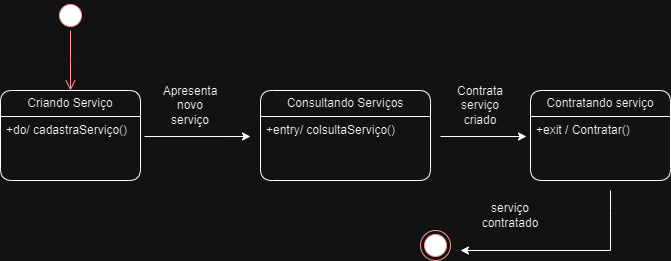

The diagram above was exported from draw.io. Its source (the exported page's mxGraphModel, read from the mxfile embedded in the PNG):
<mxGraphModel dx="839" dy="454" grid="1" gridSize="10" guides="1" tooltips="1" connect="1" arrows="1" fold="1" page="1" pageScale="1" pageWidth="827" pageHeight="1169" math="0" shadow="0">
  <root>
    <mxCell id="0" />
    <mxCell id="1" parent="0" />
    <mxCell id="-OfgGB519CJLPsu_Ck-Z-1" value="Criando Serviço" style="swimlane;fontStyle=0;childLayout=stackLayout;horizontal=1;startSize=26;fillColor=none;horizontalStack=0;resizeParent=1;resizeParentMax=0;resizeLast=0;collapsible=1;marginBottom=0;whiteSpace=wrap;html=1;rounded=1;" vertex="1" parent="1">
      <mxGeometry x="60" y="180" width="140" height="90" as="geometry" />
    </mxCell>
    <mxCell id="-OfgGB519CJLPsu_Ck-Z-7" value="+do/ cadastraServiço()" style="text;strokeColor=none;fillColor=none;align=left;verticalAlign=top;spacingLeft=4;spacingRight=4;overflow=hidden;rotatable=0;points=[[0,0.5],[1,0.5]];portConstraint=eastwest;whiteSpace=wrap;html=1;rounded=1;" vertex="1" parent="-OfgGB519CJLPsu_Ck-Z-1">
      <mxGeometry y="26" width="140" height="64" as="geometry" />
    </mxCell>
    <mxCell id="-OfgGB519CJLPsu_Ck-Z-2" value="" style="ellipse;html=1;shape=startState;fillColor=#000000;strokeColor=#ff0000;" vertex="1" parent="1">
      <mxGeometry x="115" y="90" width="30" height="30" as="geometry" />
    </mxCell>
    <mxCell id="-OfgGB519CJLPsu_Ck-Z-3" value="" style="edgeStyle=orthogonalEdgeStyle;html=1;verticalAlign=bottom;endArrow=open;endSize=8;strokeColor=#ff0000;rounded=0;" edge="1" parent="1" source="-OfgGB519CJLPsu_Ck-Z-2">
      <mxGeometry relative="1" as="geometry">
        <mxPoint x="130" y="180" as="targetPoint" />
      </mxGeometry>
    </mxCell>
    <mxCell id="-OfgGB519CJLPsu_Ck-Z-4" value="" style="endArrow=classic;html=1;rounded=0;exitX=1.029;exitY=0.313;exitDx=0;exitDy=0;exitPerimeter=0;" edge="1" parent="1">
      <mxGeometry width="50" height="50" relative="1" as="geometry">
        <mxPoint x="204.05999999999995" y="226.03200000000004" as="sourcePoint" />
        <mxPoint x="310" y="226" as="targetPoint" />
      </mxGeometry>
    </mxCell>
    <mxCell id="-OfgGB519CJLPsu_Ck-Z-5" value="Contrata serviço criado" style="text;html=1;strokeColor=none;fillColor=none;align=center;verticalAlign=middle;whiteSpace=wrap;rounded=0;" vertex="1" parent="1">
      <mxGeometry x="510" y="180" width="60" height="30" as="geometry" />
    </mxCell>
    <mxCell id="-OfgGB519CJLPsu_Ck-Z-6" value="Consultando Serviços" style="swimlane;fontStyle=0;childLayout=stackLayout;horizontal=1;startSize=26;fillColor=none;horizontalStack=0;resizeParent=1;resizeParentMax=0;resizeLast=0;collapsible=1;marginBottom=0;whiteSpace=wrap;html=1;rounded=1;" vertex="1" parent="1">
      <mxGeometry x="320" y="180" width="170" height="90" as="geometry" />
    </mxCell>
    <mxCell id="-OfgGB519CJLPsu_Ck-Z-19" value="+entry/ colsultaServiço()" style="text;strokeColor=none;fillColor=none;align=left;verticalAlign=top;spacingLeft=4;spacingRight=4;overflow=hidden;rotatable=0;points=[[0,0.5],[1,0.5]];portConstraint=eastwest;whiteSpace=wrap;html=1;rounded=1;" vertex="1" parent="-OfgGB519CJLPsu_Ck-Z-6">
      <mxGeometry y="26" width="170" height="64" as="geometry" />
    </mxCell>
    <mxCell id="-OfgGB519CJLPsu_Ck-Z-8" value="" style="endArrow=classic;html=1;rounded=0;" edge="1" parent="1">
      <mxGeometry width="50" height="50" relative="1" as="geometry">
        <mxPoint x="500" y="226" as="sourcePoint" />
        <mxPoint x="586" y="226" as="targetPoint" />
      </mxGeometry>
    </mxCell>
    <mxCell id="-OfgGB519CJLPsu_Ck-Z-9" value="Apresenta novo serviço" style="text;html=1;strokeColor=none;fillColor=none;align=center;verticalAlign=middle;whiteSpace=wrap;rounded=0;" vertex="1" parent="1">
      <mxGeometry x="220" y="180" width="60" height="30" as="geometry" />
    </mxCell>
    <mxCell id="-OfgGB519CJLPsu_Ck-Z-10" value="Contratando serviço" style="swimlane;fontStyle=0;childLayout=stackLayout;horizontal=1;startSize=26;fillColor=none;horizontalStack=0;resizeParent=1;resizeParentMax=0;resizeLast=0;collapsible=1;marginBottom=0;whiteSpace=wrap;html=1;rounded=1;" vertex="1" parent="1">
      <mxGeometry x="590" y="180" width="140" height="90" as="geometry" />
    </mxCell>
    <mxCell id="-OfgGB519CJLPsu_Ck-Z-11" value="+exit / Contratar()" style="text;strokeColor=none;fillColor=none;align=left;verticalAlign=top;spacingLeft=4;spacingRight=4;overflow=hidden;rotatable=0;points=[[0,0.5],[1,0.5]];portConstraint=eastwest;whiteSpace=wrap;html=1;rounded=1;" vertex="1" parent="-OfgGB519CJLPsu_Ck-Z-10">
      <mxGeometry y="26" width="140" height="64" as="geometry" />
    </mxCell>
    <mxCell id="-OfgGB519CJLPsu_Ck-Z-12" value="" style="endArrow=classic;html=1;rounded=0;" edge="1" parent="1">
      <mxGeometry width="50" height="50" relative="1" as="geometry">
        <mxPoint x="670" y="280" as="sourcePoint" />
        <mxPoint x="520" y="340" as="targetPoint" />
        <Array as="points">
          <mxPoint x="670" y="300" />
          <mxPoint x="670" y="340" />
        </Array>
      </mxGeometry>
    </mxCell>
    <mxCell id="-OfgGB519CJLPsu_Ck-Z-16" value="" style="ellipse;html=1;shape=endState;fillColor=#000000;strokeColor=#ff0000;" vertex="1" parent="1">
      <mxGeometry x="480" y="320" width="30" height="30" as="geometry" />
    </mxCell>
    <mxCell id="-OfgGB519CJLPsu_Ck-Z-18" value="serviço contratado" style="text;html=1;strokeColor=none;fillColor=none;align=center;verticalAlign=middle;whiteSpace=wrap;rounded=0;" vertex="1" parent="1">
      <mxGeometry x="540" y="290" width="60" height="30" as="geometry" />
    </mxCell>
  </root>
</mxGraphModel>